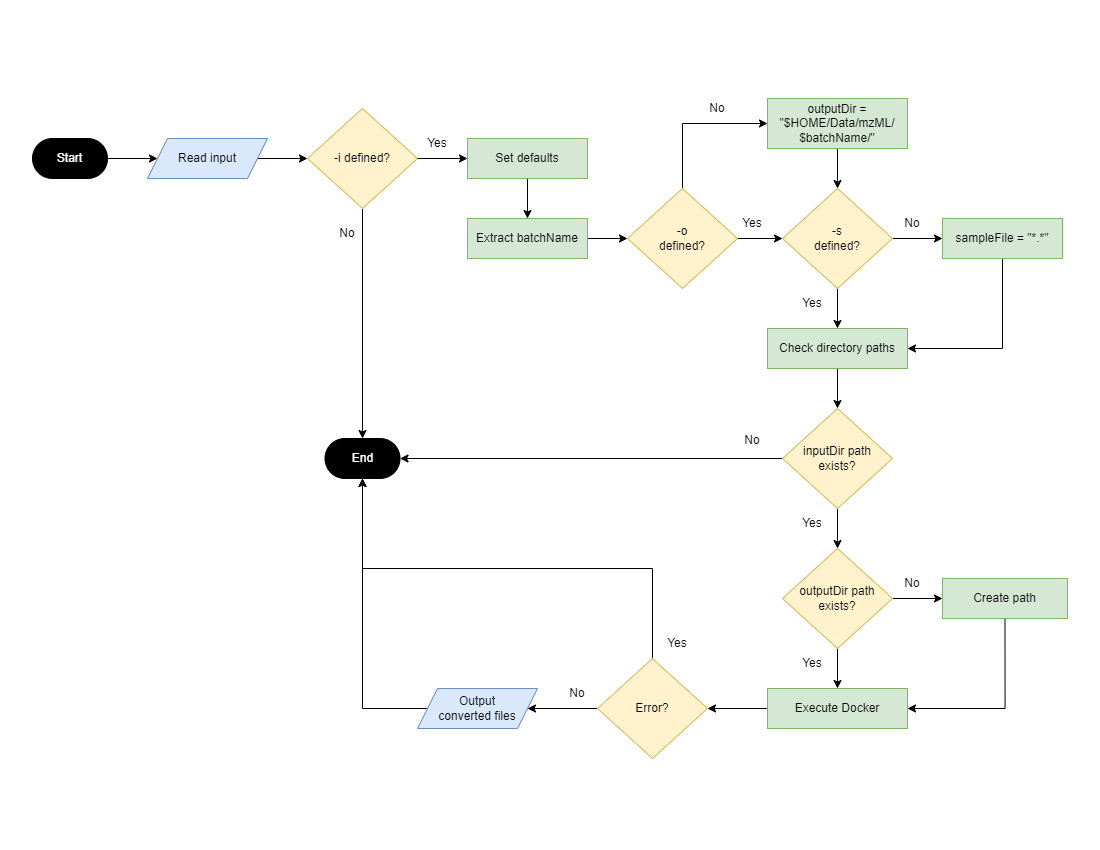

The diagram above was exported from draw.io. Its source (the exported page's mxGraphModel, read from the mxfile embedded in the PNG):
<mxGraphModel dx="1744" dy="914" grid="1" gridSize="10" guides="1" tooltips="1" connect="1" arrows="1" fold="1" page="1" pageScale="1" pageWidth="1100" pageHeight="850" math="0" shadow="0">
  <root>
    <mxCell id="0" />
    <mxCell id="1" parent="0" />
    <mxCell id="HTQoAm9-pCDuRQszzRv6-7" style="edgeStyle=orthogonalEdgeStyle;rounded=0;orthogonalLoop=1;jettySize=auto;html=1;exitX=1;exitY=0.5;exitDx=0;exitDy=0;" edge="1" parent="1" source="HTQoAm9-pCDuRQszzRv6-3" target="HTQoAm9-pCDuRQszzRv6-4">
      <mxGeometry relative="1" as="geometry" />
    </mxCell>
    <mxCell id="HTQoAm9-pCDuRQszzRv6-3" value="Start" style="rounded=1;whiteSpace=wrap;html=1;arcSize=50;fillColor=#000000;fontColor=#FFFFFF;" vertex="1" parent="1">
      <mxGeometry x="32" y="138" width="75" height="40" as="geometry" />
    </mxCell>
    <mxCell id="HTQoAm9-pCDuRQszzRv6-6" style="edgeStyle=orthogonalEdgeStyle;rounded=0;orthogonalLoop=1;jettySize=auto;html=1;exitX=1;exitY=0.5;exitDx=0;exitDy=0;" edge="1" parent="1" source="HTQoAm9-pCDuRQszzRv6-4" target="HTQoAm9-pCDuRQszzRv6-5">
      <mxGeometry relative="1" as="geometry" />
    </mxCell>
    <mxCell id="HTQoAm9-pCDuRQszzRv6-4" value="Read input" style="shape=parallelogram;perimeter=parallelogramPerimeter;whiteSpace=wrap;html=1;fixedSize=1;fillColor=#dae8fc;strokeColor=#6c8ebf;" vertex="1" parent="1">
      <mxGeometry x="147" y="138" width="120" height="40" as="geometry" />
    </mxCell>
    <mxCell id="HTQoAm9-pCDuRQszzRv6-22" style="edgeStyle=orthogonalEdgeStyle;rounded=0;orthogonalLoop=1;jettySize=auto;html=1;exitX=0.5;exitY=1;exitDx=0;exitDy=0;entryX=0.5;entryY=0;entryDx=0;entryDy=0;" edge="1" parent="1" source="HTQoAm9-pCDuRQszzRv6-5" target="HTQoAm9-pCDuRQszzRv6-19">
      <mxGeometry relative="1" as="geometry" />
    </mxCell>
    <mxCell id="HTQoAm9-pCDuRQszzRv6-5" value="-i defined?" style="rhombus;whiteSpace=wrap;html=1;fillColor=#fff2cc;strokeColor=#d6b656;" vertex="1" parent="1">
      <mxGeometry x="307" y="108" width="110" height="100" as="geometry" />
    </mxCell>
    <mxCell id="HTQoAm9-pCDuRQszzRv6-19" value="End" style="rounded=1;whiteSpace=wrap;html=1;arcSize=50;fontColor=#FFFFFF;fillColor=#000000;" vertex="1" parent="1">
      <mxGeometry x="324.5" y="438" width="75" height="40" as="geometry" />
    </mxCell>
    <mxCell id="HTQoAm9-pCDuRQszzRv6-23" value="No" style="text;html=1;strokeColor=none;fillColor=none;align=center;verticalAlign=middle;whiteSpace=wrap;rounded=0;rotation=0;" vertex="1" parent="1">
      <mxGeometry x="317" y="218" width="60" height="30" as="geometry" />
    </mxCell>
    <mxCell id="HTQoAm9-pCDuRQszzRv6-31" style="edgeStyle=orthogonalEdgeStyle;rounded=0;orthogonalLoop=1;jettySize=auto;html=1;exitX=1;exitY=0.5;exitDx=0;exitDy=0;" edge="1" parent="1" source="HTQoAm9-pCDuRQszzRv6-5" target="HTQoAm9-pCDuRQszzRv6-29">
      <mxGeometry relative="1" as="geometry" />
    </mxCell>
    <mxCell id="HTQoAm9-pCDuRQszzRv6-28" value="Yes" style="text;html=1;strokeColor=none;fillColor=none;align=center;verticalAlign=middle;whiteSpace=wrap;rounded=0;" vertex="1" parent="1">
      <mxGeometry x="407" y="128" width="60" height="30" as="geometry" />
    </mxCell>
    <mxCell id="HTQoAm9-pCDuRQszzRv6-51" style="edgeStyle=orthogonalEdgeStyle;rounded=0;orthogonalLoop=1;jettySize=auto;html=1;exitX=0.5;exitY=1;exitDx=0;exitDy=0;entryX=0.5;entryY=0;entryDx=0;entryDy=0;" edge="1" parent="1" source="HTQoAm9-pCDuRQszzRv6-29" target="HTQoAm9-pCDuRQszzRv6-50">
      <mxGeometry relative="1" as="geometry" />
    </mxCell>
    <mxCell id="HTQoAm9-pCDuRQszzRv6-29" value="Set defaults" style="rounded=0;whiteSpace=wrap;html=1;fillColor=#d5e8d4;strokeColor=#82b366;" vertex="1" parent="1">
      <mxGeometry x="467" y="138" width="120" height="40" as="geometry" />
    </mxCell>
    <mxCell id="HTQoAm9-pCDuRQszzRv6-41" style="edgeStyle=orthogonalEdgeStyle;rounded=0;orthogonalLoop=1;jettySize=auto;html=1;exitX=0.5;exitY=0;exitDx=0;exitDy=0;entryX=0;entryY=0.5;entryDx=0;entryDy=0;" edge="1" parent="1" source="HTQoAm9-pCDuRQszzRv6-43" target="HTQoAm9-pCDuRQszzRv6-44">
      <mxGeometry relative="1" as="geometry" />
    </mxCell>
    <mxCell id="HTQoAm9-pCDuRQszzRv6-81" style="edgeStyle=orthogonalEdgeStyle;rounded=0;orthogonalLoop=1;jettySize=auto;html=1;exitX=1;exitY=0.5;exitDx=0;exitDy=0;entryX=0;entryY=0.5;entryDx=0;entryDy=0;" edge="1" parent="1" source="HTQoAm9-pCDuRQszzRv6-43" target="HTQoAm9-pCDuRQszzRv6-79">
      <mxGeometry relative="1" as="geometry" />
    </mxCell>
    <mxCell id="HTQoAm9-pCDuRQszzRv6-43" value="-o&lt;br&gt;defined?" style="rhombus;whiteSpace=wrap;html=1;fillColor=#fff2cc;strokeColor=#d6b656;" vertex="1" parent="1">
      <mxGeometry x="627" y="188" width="110" height="100" as="geometry" />
    </mxCell>
    <mxCell id="HTQoAm9-pCDuRQszzRv6-80" style="edgeStyle=orthogonalEdgeStyle;rounded=0;orthogonalLoop=1;jettySize=auto;html=1;exitX=0.5;exitY=1;exitDx=0;exitDy=0;entryX=0.5;entryY=0;entryDx=0;entryDy=0;" edge="1" parent="1" source="HTQoAm9-pCDuRQszzRv6-44" target="HTQoAm9-pCDuRQszzRv6-79">
      <mxGeometry relative="1" as="geometry" />
    </mxCell>
    <mxCell id="HTQoAm9-pCDuRQszzRv6-44" value="outputDir =&lt;br&gt;&quot;$HOME/Data/mzML/&lt;br&gt;$batchName/&quot;" style="rounded=0;whiteSpace=wrap;html=1;fillColor=#d5e8d4;strokeColor=#82b366;" vertex="1" parent="1">
      <mxGeometry x="767" y="98" width="140" height="50" as="geometry" />
    </mxCell>
    <mxCell id="HTQoAm9-pCDuRQszzRv6-74" style="edgeStyle=orthogonalEdgeStyle;rounded=0;orthogonalLoop=1;jettySize=auto;html=1;exitX=0.5;exitY=1;exitDx=0;exitDy=0;entryX=0.5;entryY=0;entryDx=0;entryDy=0;" edge="1" parent="1" source="HTQoAm9-pCDuRQszzRv6-45" target="HTQoAm9-pCDuRQszzRv6-58">
      <mxGeometry relative="1" as="geometry" />
    </mxCell>
    <mxCell id="HTQoAm9-pCDuRQszzRv6-45" value="Check directory paths" style="rounded=0;whiteSpace=wrap;html=1;fillColor=#d5e8d4;strokeColor=#82b366;" vertex="1" parent="1">
      <mxGeometry x="767" y="328" width="140" height="40" as="geometry" />
    </mxCell>
    <mxCell id="HTQoAm9-pCDuRQszzRv6-46" value="No" style="text;html=1;strokeColor=none;fillColor=none;align=center;verticalAlign=middle;whiteSpace=wrap;rounded=0;" vertex="1" parent="1">
      <mxGeometry x="687" y="93" width="60" height="30" as="geometry" />
    </mxCell>
    <mxCell id="HTQoAm9-pCDuRQszzRv6-52" style="edgeStyle=orthogonalEdgeStyle;rounded=0;orthogonalLoop=1;jettySize=auto;html=1;exitX=1;exitY=0.5;exitDx=0;exitDy=0;entryX=0;entryY=0.5;entryDx=0;entryDy=0;" edge="1" parent="1" source="HTQoAm9-pCDuRQszzRv6-50" target="HTQoAm9-pCDuRQszzRv6-43">
      <mxGeometry relative="1" as="geometry" />
    </mxCell>
    <mxCell id="HTQoAm9-pCDuRQszzRv6-50" value="Extract batchName" style="rounded=0;whiteSpace=wrap;html=1;fillColor=#d5e8d4;strokeColor=#82b366;" vertex="1" parent="1">
      <mxGeometry x="467" y="218" width="120" height="40" as="geometry" />
    </mxCell>
    <mxCell id="HTQoAm9-pCDuRQszzRv6-86" style="edgeStyle=orthogonalEdgeStyle;rounded=0;orthogonalLoop=1;jettySize=auto;html=1;exitX=0.5;exitY=1;exitDx=0;exitDy=0;entryX=1;entryY=0.5;entryDx=0;entryDy=0;" edge="1" parent="1" source="HTQoAm9-pCDuRQszzRv6-53" target="HTQoAm9-pCDuRQszzRv6-45">
      <mxGeometry relative="1" as="geometry" />
    </mxCell>
    <mxCell id="HTQoAm9-pCDuRQszzRv6-53" value="sampleFile = &quot;*.*&quot;" style="rounded=0;whiteSpace=wrap;html=1;fillColor=#d5e8d4;strokeColor=#82b366;" vertex="1" parent="1">
      <mxGeometry x="942" y="218" width="120" height="40" as="geometry" />
    </mxCell>
    <mxCell id="HTQoAm9-pCDuRQszzRv6-72" style="edgeStyle=orthogonalEdgeStyle;rounded=0;orthogonalLoop=1;jettySize=auto;html=1;exitX=0.5;exitY=1;exitDx=0;exitDy=0;entryX=0.5;entryY=0;entryDx=0;entryDy=0;" edge="1" parent="1" source="HTQoAm9-pCDuRQszzRv6-58" target="HTQoAm9-pCDuRQszzRv6-62">
      <mxGeometry relative="1" as="geometry" />
    </mxCell>
    <mxCell id="HTQoAm9-pCDuRQszzRv6-88" style="edgeStyle=orthogonalEdgeStyle;rounded=0;orthogonalLoop=1;jettySize=auto;html=1;exitX=0;exitY=0.5;exitDx=0;exitDy=0;entryX=1;entryY=0.5;entryDx=0;entryDy=0;" edge="1" parent="1" source="HTQoAm9-pCDuRQszzRv6-58" target="HTQoAm9-pCDuRQszzRv6-19">
      <mxGeometry relative="1" as="geometry" />
    </mxCell>
    <mxCell id="HTQoAm9-pCDuRQszzRv6-58" value="inputDir path exists?" style="rhombus;whiteSpace=wrap;html=1;fillColor=#fff2cc;strokeColor=#d6b656;" vertex="1" parent="1">
      <mxGeometry x="782" y="408" width="110" height="100" as="geometry" />
    </mxCell>
    <mxCell id="HTQoAm9-pCDuRQszzRv6-65" style="edgeStyle=orthogonalEdgeStyle;rounded=0;orthogonalLoop=1;jettySize=auto;html=1;exitX=1;exitY=0.5;exitDx=0;exitDy=0;entryX=0;entryY=0.5;entryDx=0;entryDy=0;" edge="1" parent="1" source="HTQoAm9-pCDuRQszzRv6-62" target="HTQoAm9-pCDuRQszzRv6-64">
      <mxGeometry relative="1" as="geometry" />
    </mxCell>
    <mxCell id="HTQoAm9-pCDuRQszzRv6-69" style="edgeStyle=orthogonalEdgeStyle;rounded=0;orthogonalLoop=1;jettySize=auto;html=1;exitX=0.5;exitY=1;exitDx=0;exitDy=0;" edge="1" parent="1" source="HTQoAm9-pCDuRQszzRv6-62" target="HTQoAm9-pCDuRQszzRv6-68">
      <mxGeometry relative="1" as="geometry" />
    </mxCell>
    <mxCell id="HTQoAm9-pCDuRQszzRv6-62" value="outputDir path exists?" style="rhombus;whiteSpace=wrap;html=1;fillColor=#fff2cc;strokeColor=#d6b656;" vertex="1" parent="1">
      <mxGeometry x="782" y="548" width="110" height="100" as="geometry" />
    </mxCell>
    <mxCell id="HTQoAm9-pCDuRQszzRv6-73" style="edgeStyle=orthogonalEdgeStyle;rounded=0;orthogonalLoop=1;jettySize=auto;html=1;exitX=0.5;exitY=1;exitDx=0;exitDy=0;entryX=1;entryY=0.5;entryDx=0;entryDy=0;" edge="1" parent="1" source="HTQoAm9-pCDuRQszzRv6-64" target="HTQoAm9-pCDuRQszzRv6-68">
      <mxGeometry relative="1" as="geometry" />
    </mxCell>
    <mxCell id="HTQoAm9-pCDuRQszzRv6-64" value="Create path" style="rounded=0;whiteSpace=wrap;html=1;fillColor=#d5e8d4;strokeColor=#82b366;" vertex="1" parent="1">
      <mxGeometry x="942" y="578" width="125" height="40" as="geometry" />
    </mxCell>
    <mxCell id="HTQoAm9-pCDuRQszzRv6-66" value="No" style="text;html=1;strokeColor=none;fillColor=none;align=center;verticalAlign=middle;whiteSpace=wrap;rounded=0;rotation=0;" vertex="1" parent="1">
      <mxGeometry x="882" y="568" width="60" height="30" as="geometry" />
    </mxCell>
    <mxCell id="HTQoAm9-pCDuRQszzRv6-67" value="Yes" style="text;html=1;strokeColor=none;fillColor=none;align=center;verticalAlign=middle;whiteSpace=wrap;rounded=0;rotation=0;" vertex="1" parent="1">
      <mxGeometry x="782" y="508" width="60" height="30" as="geometry" />
    </mxCell>
    <mxCell id="HTQoAm9-pCDuRQszzRv6-94" style="edgeStyle=orthogonalEdgeStyle;rounded=0;orthogonalLoop=1;jettySize=auto;html=1;exitX=0;exitY=0.5;exitDx=0;exitDy=0;" edge="1" parent="1" source="HTQoAm9-pCDuRQszzRv6-68" target="HTQoAm9-pCDuRQszzRv6-93">
      <mxGeometry relative="1" as="geometry" />
    </mxCell>
    <mxCell id="HTQoAm9-pCDuRQszzRv6-68" value="Execute Docker" style="rounded=0;whiteSpace=wrap;html=1;fillColor=#d5e8d4;strokeColor=#82b366;" vertex="1" parent="1">
      <mxGeometry x="767" y="688" width="140" height="40" as="geometry" />
    </mxCell>
    <mxCell id="HTQoAm9-pCDuRQszzRv6-70" value="Yes" style="text;html=1;strokeColor=none;fillColor=none;align=center;verticalAlign=middle;whiteSpace=wrap;rounded=0;rotation=0;" vertex="1" parent="1">
      <mxGeometry x="782" y="648" width="60" height="30" as="geometry" />
    </mxCell>
    <mxCell id="HTQoAm9-pCDuRQszzRv6-83" style="edgeStyle=orthogonalEdgeStyle;rounded=0;orthogonalLoop=1;jettySize=auto;html=1;exitX=1;exitY=0.5;exitDx=0;exitDy=0;entryX=0;entryY=0.5;entryDx=0;entryDy=0;" edge="1" parent="1" source="HTQoAm9-pCDuRQszzRv6-79" target="HTQoAm9-pCDuRQszzRv6-53">
      <mxGeometry relative="1" as="geometry" />
    </mxCell>
    <mxCell id="HTQoAm9-pCDuRQszzRv6-85" style="edgeStyle=orthogonalEdgeStyle;rounded=0;orthogonalLoop=1;jettySize=auto;html=1;exitX=0.5;exitY=1;exitDx=0;exitDy=0;entryX=0.5;entryY=0;entryDx=0;entryDy=0;" edge="1" parent="1" source="HTQoAm9-pCDuRQszzRv6-79" target="HTQoAm9-pCDuRQszzRv6-45">
      <mxGeometry relative="1" as="geometry" />
    </mxCell>
    <mxCell id="HTQoAm9-pCDuRQszzRv6-79" value="-s&lt;br&gt;defined?" style="rhombus;whiteSpace=wrap;html=1;fillColor=#fff2cc;strokeColor=#d6b656;" vertex="1" parent="1">
      <mxGeometry x="782" y="188" width="110" height="100" as="geometry" />
    </mxCell>
    <mxCell id="HTQoAm9-pCDuRQszzRv6-82" value="Yes" style="text;html=1;strokeColor=none;fillColor=none;align=center;verticalAlign=middle;whiteSpace=wrap;rounded=0;" vertex="1" parent="1">
      <mxGeometry x="722" y="208" width="60" height="30" as="geometry" />
    </mxCell>
    <mxCell id="HTQoAm9-pCDuRQszzRv6-84" value="No" style="text;html=1;strokeColor=none;fillColor=none;align=center;verticalAlign=middle;whiteSpace=wrap;rounded=0;" vertex="1" parent="1">
      <mxGeometry x="882" y="208" width="60" height="30" as="geometry" />
    </mxCell>
    <mxCell id="HTQoAm9-pCDuRQszzRv6-87" value="Yes" style="text;html=1;strokeColor=none;fillColor=none;align=center;verticalAlign=middle;whiteSpace=wrap;rounded=0;" vertex="1" parent="1">
      <mxGeometry x="782" y="288" width="60" height="30" as="geometry" />
    </mxCell>
    <mxCell id="HTQoAm9-pCDuRQszzRv6-89" value="No" style="text;html=1;strokeColor=none;fillColor=none;align=center;verticalAlign=middle;whiteSpace=wrap;rounded=0;rotation=0;" vertex="1" parent="1">
      <mxGeometry x="722" y="425" width="60" height="30" as="geometry" />
    </mxCell>
    <mxCell id="HTQoAm9-pCDuRQszzRv6-98" style="edgeStyle=orthogonalEdgeStyle;rounded=0;orthogonalLoop=1;jettySize=auto;html=1;exitX=0;exitY=0.5;exitDx=0;exitDy=0;entryX=0.5;entryY=1;entryDx=0;entryDy=0;" edge="1" parent="1" source="HTQoAm9-pCDuRQszzRv6-90" target="HTQoAm9-pCDuRQszzRv6-19">
      <mxGeometry relative="1" as="geometry">
        <mxPoint x="367" y="478" as="targetPoint" />
      </mxGeometry>
    </mxCell>
    <mxCell id="HTQoAm9-pCDuRQszzRv6-90" value="Output &lt;br&gt;converted files" style="shape=parallelogram;perimeter=parallelogramPerimeter;whiteSpace=wrap;html=1;fixedSize=1;fillColor=#dae8fc;strokeColor=#6c8ebf;" vertex="1" parent="1">
      <mxGeometry x="417" y="688" width="120" height="40" as="geometry" />
    </mxCell>
    <mxCell id="HTQoAm9-pCDuRQszzRv6-95" style="edgeStyle=orthogonalEdgeStyle;rounded=0;orthogonalLoop=1;jettySize=auto;html=1;exitX=0;exitY=0.5;exitDx=0;exitDy=0;" edge="1" parent="1" source="HTQoAm9-pCDuRQszzRv6-93" target="HTQoAm9-pCDuRQszzRv6-90">
      <mxGeometry relative="1" as="geometry" />
    </mxCell>
    <mxCell id="HTQoAm9-pCDuRQszzRv6-99" style="edgeStyle=orthogonalEdgeStyle;rounded=0;orthogonalLoop=1;jettySize=auto;html=1;exitX=0.5;exitY=0;exitDx=0;exitDy=0;entryX=0.5;entryY=1;entryDx=0;entryDy=0;" edge="1" parent="1" source="HTQoAm9-pCDuRQszzRv6-93" target="HTQoAm9-pCDuRQszzRv6-19">
      <mxGeometry relative="1" as="geometry" />
    </mxCell>
    <mxCell id="HTQoAm9-pCDuRQszzRv6-93" value="Error?" style="rhombus;whiteSpace=wrap;html=1;fillColor=#fff2cc;strokeColor=#d6b656;" vertex="1" parent="1">
      <mxGeometry x="597" y="658" width="110" height="100" as="geometry" />
    </mxCell>
    <mxCell id="HTQoAm9-pCDuRQszzRv6-96" value="No" style="text;html=1;strokeColor=none;fillColor=none;align=center;verticalAlign=middle;whiteSpace=wrap;rounded=0;rotation=0;" vertex="1" parent="1">
      <mxGeometry x="547" y="678" width="60" height="30" as="geometry" />
    </mxCell>
    <mxCell id="HTQoAm9-pCDuRQszzRv6-100" value="Yes" style="text;html=1;strokeColor=none;fillColor=none;align=center;verticalAlign=middle;whiteSpace=wrap;rounded=0;rotation=0;" vertex="1" parent="1">
      <mxGeometry x="647" y="628" width="60" height="30" as="geometry" />
    </mxCell>
  </root>
</mxGraphModel>